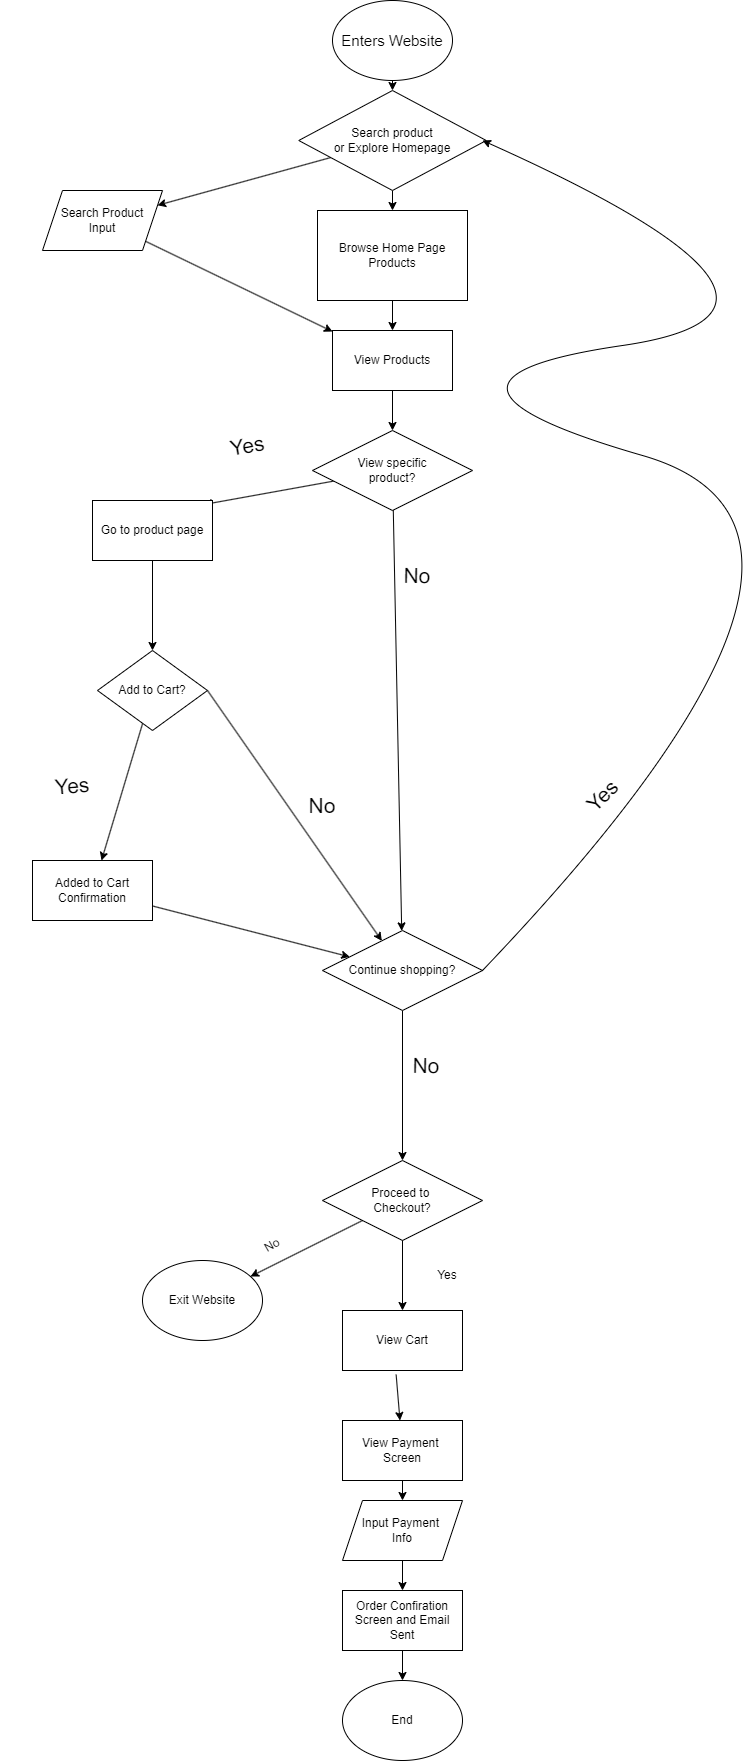

The diagram above was exported from draw.io. Its source (the exported page's mxGraphModel, read from the mxfile embedded in the PNG):
<mxGraphModel dx="533" dy="829" grid="1" gridSize="10" guides="1" tooltips="1" connect="1" arrows="1" fold="1" page="1" pageScale="1" pageWidth="850" pageHeight="1100" math="0" shadow="0">
  <root>
    <mxCell id="0" />
    <mxCell id="1" parent="0" />
    <mxCell id="5" value="" style="edgeStyle=none;html=1;" edge="1" parent="1" source="2" target="3">
      <mxGeometry relative="1" as="geometry" />
    </mxCell>
    <mxCell id="2" value="&lt;font style=&quot;font-size: 15px;&quot;&gt;Enters Website&lt;/font&gt;" style="ellipse;whiteSpace=wrap;html=1;" vertex="1" parent="1">
      <mxGeometry x="340" width="120" height="80" as="geometry" />
    </mxCell>
    <mxCell id="7" value="" style="edgeStyle=none;html=1;" edge="1" parent="1" source="3" target="6">
      <mxGeometry relative="1" as="geometry" />
    </mxCell>
    <mxCell id="9" value="" style="edgeStyle=none;html=1;" edge="1" parent="1" source="3" target="8">
      <mxGeometry relative="1" as="geometry" />
    </mxCell>
    <mxCell id="3" value="Search product&lt;div&gt;or Explore Homepage&lt;/div&gt;" style="rhombus;whiteSpace=wrap;html=1;" vertex="1" parent="1">
      <mxGeometry x="306.25" y="90" width="187.5" height="100" as="geometry" />
    </mxCell>
    <mxCell id="11" value="" style="edgeStyle=none;html=1;" edge="1" parent="1" source="6" target="10">
      <mxGeometry relative="1" as="geometry" />
    </mxCell>
    <mxCell id="6" value="Search Product&lt;div&gt;Input&lt;/div&gt;" style="shape=parallelogram;perimeter=parallelogramPerimeter;whiteSpace=wrap;html=1;fixedSize=1;" vertex="1" parent="1">
      <mxGeometry x="50" y="190" width="120" height="60" as="geometry" />
    </mxCell>
    <mxCell id="23" value="" style="edgeStyle=none;html=1;entryX=0.5;entryY=0;entryDx=0;entryDy=0;" edge="1" parent="1" source="8" target="10">
      <mxGeometry relative="1" as="geometry">
        <mxPoint x="400" y="445" as="targetPoint" />
      </mxGeometry>
    </mxCell>
    <mxCell id="8" value="Browse Home Page&lt;div&gt;Products&lt;/div&gt;" style="rounded=0;whiteSpace=wrap;html=1;" vertex="1" parent="1">
      <mxGeometry x="325" y="210" width="150" height="90" as="geometry" />
    </mxCell>
    <mxCell id="31" value="" style="edgeStyle=none;html=1;" edge="1" parent="1" source="10" target="28">
      <mxGeometry relative="1" as="geometry" />
    </mxCell>
    <mxCell id="10" value="View Products" style="rounded=0;whiteSpace=wrap;html=1;" vertex="1" parent="1">
      <mxGeometry x="340" y="330" width="120" height="60" as="geometry" />
    </mxCell>
    <mxCell id="12" value="End" style="ellipse;whiteSpace=wrap;html=1;" vertex="1" parent="1">
      <mxGeometry x="350" y="1680" width="120" height="80" as="geometry" />
    </mxCell>
    <mxCell id="14" value="" style="edgeStyle=none;html=1;" edge="1" parent="1" source="13" target="12">
      <mxGeometry relative="1" as="geometry" />
    </mxCell>
    <mxCell id="13" value="Order Confiration Screen and Email Sent" style="rounded=0;whiteSpace=wrap;html=1;" vertex="1" parent="1">
      <mxGeometry x="350" y="1590" width="120" height="60" as="geometry" />
    </mxCell>
    <mxCell id="16" value="" style="edgeStyle=none;html=1;" edge="1" parent="1" source="15" target="13">
      <mxGeometry relative="1" as="geometry" />
    </mxCell>
    <mxCell id="15" value="Input Payment&amp;nbsp;&lt;div&gt;Info&lt;/div&gt;" style="shape=parallelogram;perimeter=parallelogramPerimeter;whiteSpace=wrap;html=1;fixedSize=1;" vertex="1" parent="1">
      <mxGeometry x="350" y="1500" width="120" height="60" as="geometry" />
    </mxCell>
    <mxCell id="18" value="" style="edgeStyle=none;html=1;" edge="1" parent="1" source="17" target="15">
      <mxGeometry relative="1" as="geometry" />
    </mxCell>
    <mxCell id="17" value="View Payment&amp;nbsp;&lt;div&gt;Screen&lt;/div&gt;" style="rounded=0;whiteSpace=wrap;html=1;" vertex="1" parent="1">
      <mxGeometry x="350" y="1420" width="120" height="60" as="geometry" />
    </mxCell>
    <mxCell id="20" value="" style="edgeStyle=none;html=1;exitX=0.447;exitY=1.069;exitDx=0;exitDy=0;exitPerimeter=0;" edge="1" parent="1" source="19" target="17">
      <mxGeometry relative="1" as="geometry">
        <mxPoint x="410" y="1400" as="sourcePoint" />
      </mxGeometry>
    </mxCell>
    <mxCell id="19" value="View Cart" style="rounded=0;whiteSpace=wrap;html=1;" vertex="1" parent="1">
      <mxGeometry x="350" y="1310" width="120" height="60" as="geometry" />
    </mxCell>
    <mxCell id="26" value="" style="edgeStyle=none;html=1;" edge="1" parent="1" source="24" target="25">
      <mxGeometry relative="1" as="geometry" />
    </mxCell>
    <mxCell id="27" value="" style="edgeStyle=none;html=1;" edge="1" parent="1" source="24" target="19">
      <mxGeometry relative="1" as="geometry" />
    </mxCell>
    <mxCell id="24" value="Proceed to&amp;nbsp;&lt;div&gt;Checkout?&lt;/div&gt;" style="rhombus;whiteSpace=wrap;html=1;" vertex="1" parent="1">
      <mxGeometry x="330" y="1160" width="160" height="80" as="geometry" />
    </mxCell>
    <mxCell id="25" value="Exit Website" style="ellipse;whiteSpace=wrap;html=1;" vertex="1" parent="1">
      <mxGeometry x="150" y="1260" width="120" height="80" as="geometry" />
    </mxCell>
    <mxCell id="32" value="" style="edgeStyle=none;html=1;entryX=0.928;entryY=0.067;entryDx=0;entryDy=0;entryPerimeter=0;" edge="1" parent="1" source="28" target="29">
      <mxGeometry relative="1" as="geometry" />
    </mxCell>
    <mxCell id="41" value="" style="edgeStyle=none;html=1;" edge="1" parent="1" source="28" target="34">
      <mxGeometry relative="1" as="geometry" />
    </mxCell>
    <mxCell id="28" value="View specific&lt;div&gt;product?&lt;/div&gt;" style="rhombus;whiteSpace=wrap;html=1;" vertex="1" parent="1">
      <mxGeometry x="320" y="430" width="160" height="80" as="geometry" />
    </mxCell>
    <mxCell id="43" value="" style="edgeStyle=none;html=1;" edge="1" parent="1" source="29" target="42">
      <mxGeometry relative="1" as="geometry" />
    </mxCell>
    <mxCell id="29" value="Go to product page" style="rounded=0;whiteSpace=wrap;html=1;" vertex="1" parent="1">
      <mxGeometry x="100" y="500" width="120" height="60" as="geometry" />
    </mxCell>
    <mxCell id="33" value="No" style="text;html=1;align=center;verticalAlign=middle;whiteSpace=wrap;rounded=0;rotation=-30;" vertex="1" parent="1">
      <mxGeometry x="250" y="1230" width="60" height="30" as="geometry" />
    </mxCell>
    <mxCell id="39" style="edgeStyle=none;html=1;" edge="1" parent="1" source="34" target="24">
      <mxGeometry relative="1" as="geometry" />
    </mxCell>
    <mxCell id="34" value="Continue shopping?" style="rhombus;whiteSpace=wrap;html=1;" vertex="1" parent="1">
      <mxGeometry x="330" y="930" width="160" height="80" as="geometry" />
    </mxCell>
    <mxCell id="36" value="Yes" style="text;html=1;align=center;verticalAlign=middle;whiteSpace=wrap;rounded=0;rotation=0;" vertex="1" parent="1">
      <mxGeometry x="425" y="1260" width="60" height="30" as="geometry" />
    </mxCell>
    <mxCell id="37" value="" style="curved=1;endArrow=classic;html=1;entryX=1;entryY=0.5;entryDx=0;entryDy=0;exitX=1;exitY=0.5;exitDx=0;exitDy=0;" edge="1" parent="1" source="34">
      <mxGeometry width="50" height="50" relative="1" as="geometry">
        <mxPoint x="510" y="800" as="sourcePoint" />
        <mxPoint x="490" y="140" as="targetPoint" />
        <Array as="points">
          <mxPoint x="910" y="530" />
          <mxPoint x="390" y="380" />
          <mxPoint x="870" y="310" />
        </Array>
      </mxGeometry>
    </mxCell>
    <mxCell id="38" value="&lt;font style=&quot;font-size: 21px;&quot;&gt;Yes&lt;/font&gt;" style="text;html=1;align=center;verticalAlign=middle;whiteSpace=wrap;rounded=0;rotation=-45;" vertex="1" parent="1">
      <mxGeometry x="540" y="760" width="140" height="70" as="geometry" />
    </mxCell>
    <mxCell id="40" value="&lt;font style=&quot;font-size: 21px;&quot;&gt;No&lt;/font&gt;" style="text;html=1;align=center;verticalAlign=middle;whiteSpace=wrap;rounded=0;rotation=1;" vertex="1" parent="1">
      <mxGeometry x="363.75" y="1030" width="140" height="70" as="geometry" />
    </mxCell>
    <mxCell id="47" value="" style="edgeStyle=none;html=1;" edge="1" parent="1" source="42" target="46">
      <mxGeometry relative="1" as="geometry" />
    </mxCell>
    <mxCell id="42" value="Add to Cart?" style="rhombus;whiteSpace=wrap;html=1;" vertex="1" parent="1">
      <mxGeometry x="105" y="650" width="110" height="80" as="geometry" />
    </mxCell>
    <mxCell id="44" value="&lt;font style=&quot;font-size: 21px;&quot;&gt;No&lt;/font&gt;" style="text;html=1;align=center;verticalAlign=middle;whiteSpace=wrap;rounded=0;rotation=1;" vertex="1" parent="1">
      <mxGeometry x="355" y="540" width="140" height="70" as="geometry" />
    </mxCell>
    <mxCell id="45" value="&lt;font style=&quot;font-size: 21px;&quot;&gt;Yes&lt;/font&gt;" style="text;html=1;align=center;verticalAlign=middle;whiteSpace=wrap;rounded=0;rotation=-10;" vertex="1" parent="1">
      <mxGeometry x="185" y="410" width="140" height="70" as="geometry" />
    </mxCell>
    <mxCell id="49" value="" style="edgeStyle=none;html=1;" edge="1" parent="1" source="46" target="34">
      <mxGeometry relative="1" as="geometry" />
    </mxCell>
    <mxCell id="46" value="Added to Cart Confirmation" style="rounded=0;whiteSpace=wrap;html=1;" vertex="1" parent="1">
      <mxGeometry x="40" y="860" width="120" height="60" as="geometry" />
    </mxCell>
    <mxCell id="48" value="&lt;font style=&quot;font-size: 21px;&quot;&gt;Yes&lt;/font&gt;" style="text;html=1;align=center;verticalAlign=middle;whiteSpace=wrap;rounded=0;rotation=-5;" vertex="1" parent="1">
      <mxGeometry x="10" y="750" width="140" height="70" as="geometry" />
    </mxCell>
    <mxCell id="50" value="" style="endArrow=classic;html=1;exitX=1;exitY=0.5;exitDx=0;exitDy=0;" edge="1" parent="1" source="42" target="34">
      <mxGeometry width="50" height="50" relative="1" as="geometry">
        <mxPoint x="270" y="880" as="sourcePoint" />
        <mxPoint x="320" y="830" as="targetPoint" />
      </mxGeometry>
    </mxCell>
    <mxCell id="51" value="&lt;font style=&quot;font-size: 21px;&quot;&gt;No&lt;/font&gt;" style="text;html=1;align=center;verticalAlign=middle;whiteSpace=wrap;rounded=0;rotation=0;" vertex="1" parent="1">
      <mxGeometry x="260" y="770" width="140" height="70" as="geometry" />
    </mxCell>
  </root>
</mxGraphModel>